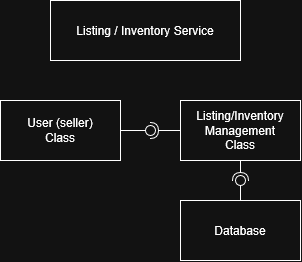

The diagram above was exported from draw.io. Its source (the exported page's mxGraphModel, read from the mxfile embedded in the PNG):
<mxGraphModel dx="1014" dy="744" grid="1" gridSize="10" guides="1" tooltips="1" connect="1" arrows="1" fold="1" page="1" pageScale="1" pageWidth="900" pageHeight="1600" math="0" shadow="0">
  <root>
    <mxCell id="0" />
    <mxCell id="1" parent="0" />
    <mxCell id="KAnTLW7RPSCs3jyndaqa-57" parent="1" style="rounded=0;whiteSpace=wrap;html=1;" value="&lt;div&gt;Listing / Inventory&amp;nbsp;Service&lt;/div&gt;" vertex="1">
      <mxGeometry height="60" width="190" x="290" y="80" as="geometry" />
    </mxCell>
    <mxCell id="KAnTLW7RPSCs3jyndaqa-65" parent="1" style="rounded=0;whiteSpace=wrap;html=1;" value="&lt;div&gt;User (seller)&lt;/div&gt;&lt;div&gt;Class&lt;/div&gt;" vertex="1">
      <mxGeometry height="60" width="120" x="240" y="180" as="geometry" />
    </mxCell>
    <mxCell id="KAnTLW7RPSCs3jyndaqa-66" parent="1" style="rounded=0;whiteSpace=wrap;html=1;" value="&lt;div&gt;Listing/Inventory Management&lt;/div&gt;&lt;div&gt;Class&lt;/div&gt;" vertex="1">
      <mxGeometry height="60" width="120" x="420" y="180" as="geometry" />
    </mxCell>
    <mxCell id="KAnTLW7RPSCs3jyndaqa-68" parent="1" style="rounded=0;whiteSpace=wrap;html=1;" value="Database" vertex="1">
      <mxGeometry height="60" width="120" x="420" y="280" as="geometry" />
    </mxCell>
    <mxCell id="KAnTLW7RPSCs3jyndaqa-69" edge="1" parent="1" source="KAnTLW7RPSCs3jyndaqa-66" style="rounded=0;orthogonalLoop=1;jettySize=auto;html=1;endArrow=halfCircle;endFill=0;endSize=6;strokeWidth=1;sketch=0;exitX=0.5;exitY=1;exitDx=0;exitDy=0;" value="">
      <mxGeometry relative="1" as="geometry">
        <mxPoint x="490" y="265" as="sourcePoint" />
        <mxPoint x="480" y="260" as="targetPoint" />
      </mxGeometry>
    </mxCell>
    <mxCell id="KAnTLW7RPSCs3jyndaqa-70" edge="1" parent="1" source="KAnTLW7RPSCs3jyndaqa-68" style="rounded=0;orthogonalLoop=1;jettySize=auto;html=1;endArrow=oval;endFill=0;sketch=0;sourcePerimeterSpacing=0;targetPerimeterSpacing=0;endSize=10;exitX=0.5;exitY=0;exitDx=0;exitDy=0;" target="KAnTLW7RPSCs3jyndaqa-71" value="">
      <mxGeometry relative="1" as="geometry">
        <mxPoint x="450" y="265" as="sourcePoint" />
      </mxGeometry>
    </mxCell>
    <mxCell id="KAnTLW7RPSCs3jyndaqa-71" parent="1" style="ellipse;whiteSpace=wrap;html=1;align=center;aspect=fixed;fillColor=none;strokeColor=none;resizable=0;perimeter=centerPerimeter;rotatable=0;allowArrows=0;points=[];outlineConnect=1;" value="" vertex="1">
      <mxGeometry height="10" width="10" x="475" y="255" as="geometry" />
    </mxCell>
    <mxCell id="KAnTLW7RPSCs3jyndaqa-75" edge="1" parent="1" source="KAnTLW7RPSCs3jyndaqa-66" style="rounded=0;orthogonalLoop=1;jettySize=auto;html=1;endArrow=halfCircle;endFill=0;endSize=6;strokeWidth=1;sketch=0;exitX=0;exitY=0.5;exitDx=0;exitDy=0;" value="">
      <mxGeometry relative="1" as="geometry">
        <mxPoint x="410" y="260" as="sourcePoint" />
        <mxPoint x="390" y="210" as="targetPoint" />
      </mxGeometry>
    </mxCell>
    <mxCell id="KAnTLW7RPSCs3jyndaqa-76" edge="1" parent="1" source="KAnTLW7RPSCs3jyndaqa-65" style="rounded=0;orthogonalLoop=1;jettySize=auto;html=1;endArrow=oval;endFill=0;sketch=0;sourcePerimeterSpacing=0;targetPerimeterSpacing=0;endSize=10;exitX=1;exitY=0.5;exitDx=0;exitDy=0;" value="">
      <mxGeometry relative="1" as="geometry">
        <mxPoint x="370" y="260" as="sourcePoint" />
        <mxPoint x="390" y="210" as="targetPoint" />
      </mxGeometry>
    </mxCell>
    <mxCell id="KAnTLW7RPSCs3jyndaqa-77" parent="1" style="ellipse;whiteSpace=wrap;html=1;align=center;aspect=fixed;fillColor=none;strokeColor=none;resizable=0;perimeter=centerPerimeter;rotatable=0;allowArrows=0;points=[];outlineConnect=1;" value="" vertex="1">
      <mxGeometry height="10" width="10" x="385" y="255" as="geometry" />
    </mxCell>
  </root>
</mxGraphModel>